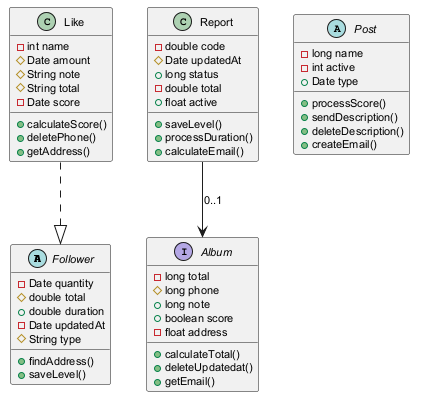

The diagram above was rendered by PlantUML. Its source (embedded in the PNG):
@startuml
skinparam defaultFontSize 11
abstract class Follower {
  -Date quantity
  #double total
  +double duration
  -Date updatedAt
  #String type
  +findAddress()
  +saveLevel()
}
class Like {
  -int name
  #Date amount
  #String note
  #String total
  -Date score
  +calculateScore()
  +deletePhone()
  +getAddress()
}
interface Album {
  -long total
  #long phone
  +long note
  +boolean score
  -float address
  +calculateTotal()
  +deleteUpdatedat()
  +getEmail()
}
abstract class Post {
  -long name
  -int active
  +Date type
  +processScore()
  +sendDescription()
  +deleteDescription()
  +createEmail()
}
class Report {
  -double code
  #Date updatedAt
  +long status
  -double total
  +float active
  +saveLevel()
  +processDuration()
  +calculateEmail()
}
Like ..|> Follower
Report --> Album : "0..1"
@enduml